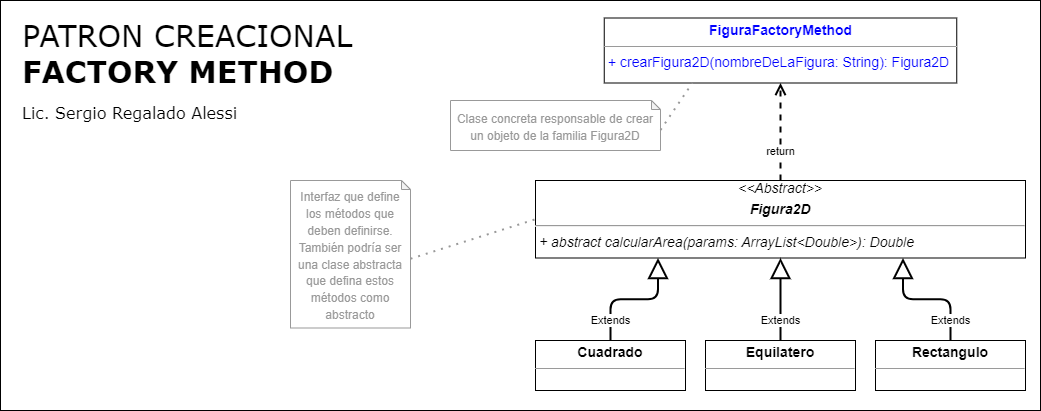

The diagram above was exported from draw.io. Its source (the exported page's mxGraphModel, read from the mxfile embedded in the PNG):
<mxGraphModel dx="1707" dy="405" grid="1" gridSize="10" guides="1" tooltips="1" connect="1" arrows="1" fold="1" page="1" pageScale="1" pageWidth="827" pageHeight="1169" math="0" shadow="0">
  <root>
    <mxCell id="0" />
    <mxCell id="1" parent="0" />
    <mxCell id="3EtN-2omFHOpX5m-fiUx-1" value="&lt;span style=&quot;font-weight: normal;&quot;&gt;PATRON&amp;nbsp;&lt;/span&gt;&lt;span style=&quot;font-weight: 400;&quot;&gt;CREACIONAL&lt;/span&gt;&lt;br&gt;FACTORY METHOD&lt;font style=&quot;font-size: 16px;&quot;&gt;&lt;br&gt;&lt;font style=&quot;font-size: 16px; font-weight: normal;&quot;&gt;Lic. Sergio Regalado Alessi&lt;/font&gt;&lt;/font&gt;" style="rounded=0;whiteSpace=wrap;html=1;align=left;verticalAlign=top;fontSize=30;fontStyle=1;spacingTop=10;spacing=2;spacingLeft=20;fontFamily=Verdana;" parent="1" vertex="1">
      <mxGeometry x="-800" y="20" width="1040" height="410" as="geometry" />
    </mxCell>
    <mxCell id="AUnskOq9udDo7EtOKgZE-21" value="&lt;p style=&quot;margin: 4px 0px 0px; text-align: center; font-size: 14px;&quot;&gt;&lt;font style=&quot;font-size: 14px;&quot;&gt;&lt;b style=&quot;&quot;&gt;Rectangulo&lt;/b&gt;&lt;br&gt;&lt;/font&gt;&lt;/p&gt;&lt;hr style=&quot;font-size: 14px;&quot; size=&quot;1&quot;&gt;&lt;p style=&quot;margin: 0px 0px 0px 4px; font-size: 14px;&quot;&gt;&lt;/p&gt;&lt;p style=&quot;margin: 0px 0px 0px 4px; font-size: 14px;&quot;&gt;&lt;br&gt;&lt;/p&gt;&lt;p style=&quot;margin:0px;margin-left:4px;&quot;&gt;&lt;/p&gt;" style="verticalAlign=top;align=left;overflow=fill;fontSize=12;fontFamily=Helvetica;html=1;" parent="1" vertex="1">
      <mxGeometry x="75" y="360" width="150" height="50" as="geometry" />
    </mxCell>
    <mxCell id="AUnskOq9udDo7EtOKgZE-22" value="&lt;p style=&quot;margin: 4px 0px 0px; text-align: center; font-size: 14px;&quot;&gt;&lt;font style=&quot;font-size: 14px;&quot;&gt;&lt;b style=&quot;&quot;&gt;Equilatero&lt;/b&gt;&lt;br&gt;&lt;/font&gt;&lt;/p&gt;&lt;hr style=&quot;font-size: 14px;&quot; size=&quot;1&quot;&gt;&lt;p style=&quot;margin: 0px 0px 0px 4px; font-size: 14px;&quot;&gt;&lt;/p&gt;&lt;p style=&quot;margin: 0px 0px 0px 4px; font-size: 14px;&quot;&gt;&lt;br&gt;&lt;/p&gt;&lt;p style=&quot;margin:0px;margin-left:4px;&quot;&gt;&lt;/p&gt;" style="verticalAlign=top;align=left;overflow=fill;fontSize=12;fontFamily=Helvetica;html=1;" parent="1" vertex="1">
      <mxGeometry x="-95" y="360" width="150" height="50" as="geometry" />
    </mxCell>
    <mxCell id="AUnskOq9udDo7EtOKgZE-31" value="&lt;p style=&quot;margin: 4px 0px 0px; text-align: center; font-size: 14px;&quot;&gt;&lt;font style=&quot;font-size: 14px;&quot;&gt;&lt;b style=&quot;&quot;&gt;FiguraFactoryMethod&lt;/b&gt;&lt;br&gt;&lt;/font&gt;&lt;/p&gt;&lt;hr style=&quot;font-size: 14px;&quot; size=&quot;1&quot;&gt;&lt;p style=&quot;margin: 0px 0px 0px 4px; font-size: 14px;&quot;&gt;&lt;/p&gt;&lt;p style=&quot;margin: 0px 0px 0px 4px; font-size: 14px;&quot;&gt;&lt;/p&gt;&lt;p style=&quot;margin: 0px 0px 0px 4px; font-size: 14px;&quot;&gt;+ crearFigura2D(nombreDeLaFigura: String): Figura2D&lt;br&gt;&lt;/p&gt;&lt;div&gt;&lt;br&gt;&lt;/div&gt;&lt;span style=&quot;font-size: 14px;&quot;&gt;&lt;/span&gt;&lt;p style=&quot;margin:0px;margin-left:4px;&quot;&gt;&lt;/p&gt;" style="verticalAlign=top;align=left;overflow=fill;fontSize=12;fontFamily=Helvetica;html=1;fontColor=#0000FF;" parent="1" vertex="1">
      <mxGeometry x="-196.25" y="37.5" width="352.5" height="65" as="geometry" />
    </mxCell>
    <mxCell id="3EtN-2omFHOpX5m-fiUx-3" value="&lt;div style=&quot;text-align: center;&quot;&gt;&lt;i style=&quot;background-color: initial;&quot;&gt;&amp;lt;&amp;lt;Abstract&amp;gt;&amp;gt;&lt;/i&gt;&lt;/div&gt;&lt;p style=&quot;margin: 4px 0px 0px; text-align: center; font-size: 14px;&quot;&gt;&lt;b&gt;&lt;i&gt;Figura2D&lt;/i&gt;&lt;/b&gt;&lt;br&gt;&lt;/p&gt;&lt;hr style=&quot;font-size: 14px;&quot;&gt;&lt;p style=&quot;margin: 0px 0px 0px 4px;&quot;&gt;&lt;i&gt;+ abstract calcularArea(params: ArrayList&amp;lt;Double&amp;gt;): Double&lt;br&gt;&lt;/i&gt;&lt;/p&gt;&lt;p style=&quot;margin: 0px 0px 0px 4px;&quot;&gt;&lt;br&gt;&lt;/p&gt;&lt;p style=&quot;margin: 0px 0px 0px 4px; font-size: 14px;&quot;&gt;&lt;/p&gt;" style="verticalAlign=top;align=left;overflow=fill;fontSize=14;fontFamily=Helvetica;html=1;" parent="1" vertex="1">
      <mxGeometry x="-265" y="200" width="490" height="77.5" as="geometry" />
    </mxCell>
    <mxCell id="AUnskOq9udDo7EtOKgZE-20" value="&lt;p style=&quot;margin: 4px 0px 0px; text-align: center; font-size: 14px;&quot;&gt;&lt;font style=&quot;font-size: 14px;&quot;&gt;&lt;b style=&quot;&quot;&gt;Cuadrado&lt;/b&gt;&lt;br&gt;&lt;/font&gt;&lt;/p&gt;&lt;hr style=&quot;font-size: 14px;&quot; size=&quot;1&quot;&gt;&lt;p style=&quot;margin: 0px 0px 0px 4px; font-size: 14px;&quot;&gt;&lt;/p&gt;&lt;p style=&quot;margin: 0px 0px 0px 4px; font-size: 14px;&quot;&gt;&lt;br&gt;&lt;/p&gt;&lt;p style=&quot;margin:0px;margin-left:4px;&quot;&gt;&lt;/p&gt;" style="verticalAlign=top;align=left;overflow=fill;fontSize=12;fontFamily=Helvetica;html=1;" parent="1" vertex="1">
      <mxGeometry x="-265" y="360" width="150" height="50" as="geometry" />
    </mxCell>
    <mxCell id="ZJwSPHEES6ymAnhY0-l4-2" value="return" style="html=1;verticalAlign=bottom;endArrow=open;dashed=1;endSize=8;rounded=0;strokeWidth=2;exitX=0.5;exitY=0;exitDx=0;exitDy=0;entryX=0.5;entryY=1;entryDx=0;entryDy=0;" parent="1" source="3EtN-2omFHOpX5m-fiUx-3" target="AUnskOq9udDo7EtOKgZE-31" edge="1">
      <mxGeometry x="-0.5897" relative="1" as="geometry">
        <mxPoint x="-60" y="20" as="sourcePoint" />
        <mxPoint x="-180" as="targetPoint" />
        <mxPoint as="offset" />
      </mxGeometry>
    </mxCell>
    <mxCell id="ZJwSPHEES6ymAnhY0-l4-6" value="Extends" style="endArrow=block;endSize=16;endFill=0;html=1;rounded=1;strokeWidth=2;entryX=0.25;entryY=1;entryDx=0;entryDy=0;exitX=0.5;exitY=0;exitDx=0;exitDy=0;edgeStyle=orthogonalEdgeStyle;" parent="1" source="AUnskOq9udDo7EtOKgZE-20" target="3EtN-2omFHOpX5m-fiUx-3" edge="1">
      <mxGeometry x="-0.6924" width="160" relative="1" as="geometry">
        <mxPoint x="-420" y="-50" as="sourcePoint" />
        <mxPoint x="-260" y="-50" as="targetPoint" />
        <mxPoint as="offset" />
      </mxGeometry>
    </mxCell>
    <mxCell id="ZJwSPHEES6ymAnhY0-l4-7" value="Extends" style="endArrow=block;endSize=16;endFill=0;html=1;rounded=1;strokeWidth=2;entryX=0.75;entryY=1;entryDx=0;entryDy=0;exitX=0.5;exitY=0;exitDx=0;exitDy=0;edgeStyle=orthogonalEdgeStyle;" parent="1" source="AUnskOq9udDo7EtOKgZE-21" target="3EtN-2omFHOpX5m-fiUx-3" edge="1">
      <mxGeometry x="-0.6924" width="160" relative="1" as="geometry">
        <mxPoint x="-180" y="369.9999999999998" as="sourcePoint" />
        <mxPoint x="-132.5" y="287.4999999999998" as="targetPoint" />
        <mxPoint as="offset" />
      </mxGeometry>
    </mxCell>
    <mxCell id="ZJwSPHEES6ymAnhY0-l4-8" value="Extends" style="endArrow=block;endSize=16;endFill=0;html=1;rounded=1;strokeWidth=2;entryX=0.5;entryY=1;entryDx=0;entryDy=0;exitX=0.5;exitY=0;exitDx=0;exitDy=0;edgeStyle=orthogonalEdgeStyle;" parent="1" source="AUnskOq9udDo7EtOKgZE-22" target="3EtN-2omFHOpX5m-fiUx-3" edge="1">
      <mxGeometry x="-0.5152" width="160" relative="1" as="geometry">
        <mxPoint x="-170" y="379.9999999999998" as="sourcePoint" />
        <mxPoint x="-122.5" y="297.4999999999998" as="targetPoint" />
        <mxPoint as="offset" />
      </mxGeometry>
    </mxCell>
    <mxCell id="RRh5ut5qKv13bWEl80Ys-1" value="&lt;span style=&quot;font-size: 12px;&quot;&gt;Clase concreta responsable de crear un objeto de la familia Figura2D&lt;/span&gt;" style="shape=note;whiteSpace=wrap;html=1;backgroundOutline=1;darkOpacity=0.05;fontSize=14;fontColor=#999999;strokeWidth=1;spacing=2;spacingTop=2;size=9;strokeColor=#999999;" parent="1" vertex="1">
      <mxGeometry x="-350" y="120" width="210" height="50" as="geometry" />
    </mxCell>
    <mxCell id="RRh5ut5qKv13bWEl80Ys-2" value="&lt;span style=&quot;font-size: 12px;&quot;&gt;Interfaz que define los métodos que deben definirse. También podría ser una clase abstracta que defina estos métodos como abstracto&lt;/span&gt;" style="shape=note;whiteSpace=wrap;html=1;backgroundOutline=1;darkOpacity=0.05;fontSize=14;fontColor=#999999;strokeWidth=1;spacing=2;spacingTop=2;size=9;strokeColor=#999999;" parent="1" vertex="1">
      <mxGeometry x="-510" y="200" width="120" height="147.5" as="geometry" />
    </mxCell>
    <mxCell id="RRh5ut5qKv13bWEl80Ys-3" value="" style="endArrow=none;dashed=1;html=1;dashPattern=1 3;strokeWidth=2;rounded=0;fontColor=#999999;exitX=0;exitY=0;exitDx=120;exitDy=78.25;exitPerimeter=0;entryX=0;entryY=0.5;entryDx=0;entryDy=0;strokeColor=#999999;" parent="1" source="RRh5ut5qKv13bWEl80Ys-2" target="3EtN-2omFHOpX5m-fiUx-3" edge="1">
      <mxGeometry width="50" height="50" relative="1" as="geometry">
        <mxPoint x="-280" y="280" as="sourcePoint" />
        <mxPoint x="-260" y="490" as="targetPoint" />
      </mxGeometry>
    </mxCell>
    <mxCell id="RRh5ut5qKv13bWEl80Ys-4" value="" style="endArrow=none;dashed=1;html=1;dashPattern=1 3;strokeWidth=2;rounded=0;fontColor=#999999;exitX=0;exitY=0;exitDx=210;exitDy=29.5;exitPerimeter=0;entryX=0.25;entryY=1;entryDx=0;entryDy=0;strokeColor=#999999;" parent="1" source="RRh5ut5qKv13bWEl80Ys-1" target="AUnskOq9udDo7EtOKgZE-31" edge="1">
      <mxGeometry width="50" height="50" relative="1" as="geometry">
        <mxPoint x="-360" y="288.25" as="sourcePoint" />
        <mxPoint x="-255" y="248.75" as="targetPoint" />
      </mxGeometry>
    </mxCell>
  </root>
</mxGraphModel>